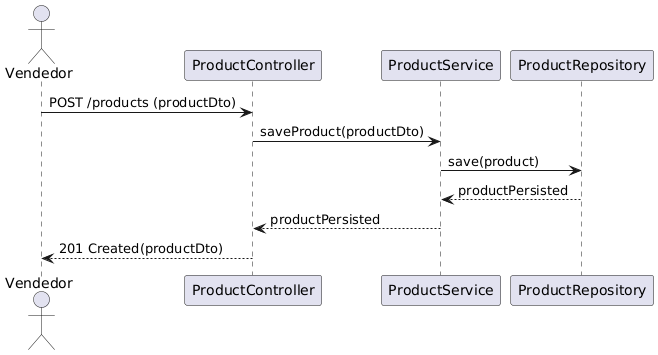

The diagram above was rendered by PlantUML. Its source (embedded in the PNG):
@startuml
actor Vendedor
participant "ProductController" as PC
participant "ProductService" as PS
participant "ProductRepository" as PR

Vendedor -> PC: POST /products (productDto)
PC -> PS: saveProduct(productDto)
PS -> PR: save(product)
PR --> PS: productPersisted
PS --> PC: productPersisted
PC --> Vendedor: 201 Created(productDto)
@enduml